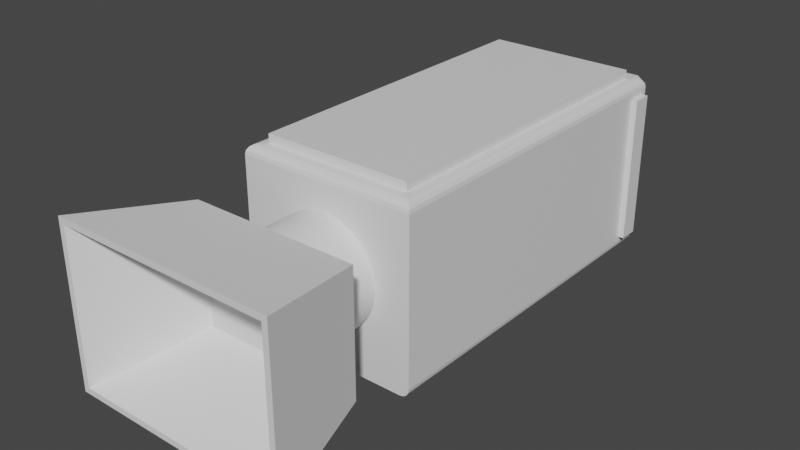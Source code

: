 # Source: FixedCamera.blend  (saved by Blender 3.3.6; exported with 4.5.12 LTS)
import bpy
from mathutils import Matrix  # noqa: F401  (used for matrix-valued properties, if any)

bpy.ops.wm.read_factory_settings(use_empty=True)
scene = bpy.context.scene
scene.name = 'Scene'

# ---- collections
col_collection = bpy.data.collections.new('Collection'); scene.collection.children.link(col_collection)

# ---- materials (node trees are filled in below, after node groups)
mat_material = bpy.data.materials.new('Material')
mat_material.alpha_threshold = 0.0
mat_material.use_transparent_shadow = False
mat_material.roughness = 0.5
mat_material.line_color = (0.0, 0.0, 0.0, 1.0)
mat_material_001 = bpy.data.materials.new('Material.001')
mat_material_001.use_transparent_shadow = False

# ---- material node trees
mat_material.use_nodes = True; mat_material.node_tree.nodes.clear()
_N = mat_material.node_tree.nodes; _L = mat_material.node_tree.links
n0 = _N.new('ShaderNodeOutputMaterial'); n0.name = 'Material Output'; n0.location = (300, 300)
n1 = _N.new('ShaderNodeBsdfPrincipled'); n1.name = 'Principled BSDF'; n1.location = (10, 300)
n1.distribution = 'GGX'
n1.subsurface_method = 'RANDOM_WALK_SKIN'
n1.inputs[3].default_value = 1.45
n1.inputs[27].default_value = (0.0, 0.0, 0.0, 1.0)
n1.inputs[28].default_value = 1.0
_L.new(n1.outputs[0], n0.inputs[0])
n0.is_active_output = True
mat_material_001.use_nodes = True; mat_material_001.node_tree.nodes.clear()
_N = mat_material_001.node_tree.nodes; _L = mat_material_001.node_tree.links
n0 = _N.new('ShaderNodeBsdfPrincipled'); n0.name = 'Principled BSDF'; n0.location = (10, 300)
n0.distribution = 'GGX'
n0.subsurface_method = 'RANDOM_WALK_SKIN'
n0.inputs[3].default_value = 1.45
n0.inputs[27].default_value = (0.0, 0.0, 0.0, 1.0)
n0.inputs[28].default_value = 1.0
n1 = _N.new('ShaderNodeOutputMaterial'); n1.name = 'Material Output'; n1.location = (300, 300)
_L.new(n0.outputs[0], n1.inputs[0])
n1.is_active_output = True

# ---- world
world_world = bpy.data.worlds.new('World'); scene.world = world_world
world_world.use_nodes = True; world_world.node_tree.nodes.clear()
_N = world_world.node_tree.nodes; _L = world_world.node_tree.links
n0 = _N.new('ShaderNodeOutputWorld'); n0.name = 'World Output'; n0.location = (300, 300)
n1 = _N.new('ShaderNodeBackground'); n1.name = 'Background'; n1.location = (10, 300)
n1.inputs[0].default_value = (0.05088, 0.05088, 0.05088, 1.0)
_L.new(n1.outputs[0], n0.inputs[0])
n0.is_active_output = True
world_world.color = (0.05088, 0.05088, 0.05088)
world_world.use_sun_shadow = False
world_world.sun_shadow_jitter_overblur = 0.0

# ---- meshes
me_cube = bpy.data.meshes.new('Cube')
me_cube.from_pydata([(0.4842, 1.077, 0.5785), (0.4842, -1.077, 0.5785), (-0.4842, 1.077, 0.5785), (-0.4842, -1.077, 0.5785), (0.4842, -1.077, 0.633), (-0.4842, -1.077, 0.633), (0.4842, 1.077, 0.633), (-0.4842, 1.077, 0.633), (0.5785, 1.133, -0.4788), (0.5169, 1.171, -0.5785), (0.5738, 1.171, -0.5405), (0.5605, 1.171, -0.5605), (0.5405, 1.171, -0.5738), (0.5169, -1.171, -0.5785), (0.5785, -1.171, -0.5169), (0.5405, -1.171, -0.5738), (0.5605, -1.171, -0.5605), (0.5738, -1.171, -0.5405), (-0.5169, 1.171, -0.5785), (-0.5785, 1.171, -0.5169), (-0.5405, 1.171, -0.5738), (-0.5605, 1.171, -0.5605), (-0.5738, 1.171, -0.5405), (-0.5785, -1.171, -0.5169), (-0.5169, -1.171, -0.5785), (-0.5738, -1.171, -0.5405), (-0.5605, -1.171, -0.5605), (-0.5405, -1.171, -0.5738), (0.5785, -1.171, 0.5169), (0.5169, -1.11, 0.5785), (0.5738, -1.167, 0.5405), (0.5605, -1.153, 0.5605), (0.5405, -1.133, 0.5738), (-0.5169, -1.11, 0.5785), (-0.5785, -1.171, 0.5169), (-0.5405, -1.133, 0.5738), (-0.5605, -1.153, 0.5605), (-0.5738, -1.167, 0.5405), (0.5169, 1.11, 0.5785), (0.5785, 1.133, 0.4788), (0.5169, 1.171, 0.5785), (0.5405, 1.133, 0.5738), (0.5605, 1.153, 0.5605), (0.5738, 1.167, 0.5405), (-0.5785, 1.171, 0.5169), (-0.5169, 1.11, 0.5785), (-0.5169, 1.171, 0.5785), (-0.5738, 1.167, 0.5405), (-0.5605, 1.153, 0.5605), (-0.5405, 1.133, 0.5738), (0.4842, 0.8881, 0.5785), (-0.4842, 0.8881, 0.5785), (0.4842, 0.8881, 0.633), (-0.4842, 0.8881, 0.633), (-0.5169, 0.9658, -0.5785), (-0.5405, 0.9658, -0.5738), (-0.5605, 0.9658, -0.5605), (-0.5738, 0.9658, -0.5405), (-0.5785, 0.9658, -0.5169), (0.5169, 0.915, 0.5785), (0.5405, 0.9345, 0.5738), (0.5605, 0.951, 0.5605), (0.5738, 0.962, 0.5405), (0.5785, 1.004, 0.4788), (-0.5169, 0.915, 0.5785), (-0.5405, 0.9345, 0.5738), (-0.5605, 0.951, 0.5605), (-0.5738, 0.962, 0.5405), (-0.5785, 0.9658, 0.5169), (0.5169, 0.9658, -0.5785), (0.5405, 0.9658, -0.5738), (0.5605, 0.9658, -0.5605), (0.5738, 0.9658, -0.5405), (0.5785, 1.004, -0.4788), (0.5785, 0.9658, 0.5169), (0.5785, 1.171, 0.5169), (0.5785, 1.171, -0.5169), (0.5785, 0.9658, -0.5169), (0.6176, 1.004, 0.4788), (0.6176, 1.133, 0.4788), (0.6176, 1.133, -0.4788), (0.6176, 1.004, -0.4788)], [], [(3, 1, 4, 5), (58, 68, 44, 19), (1, 3, 33, 29), (13, 15, 16, 17, 14, 28, 34, 23, 25, 26, 27, 24), (54, 69, 13, 24), (77, 74, 28, 14), (50, 1, 29, 59), (51, 2, 45, 64), (2, 0, 38, 40, 46, 45), (52, 53, 5, 4), (0, 2, 7, 6), (50, 0, 6, 52), (51, 3, 5, 53), (38, 41, 40), (41, 42, 40), (42, 43, 40), (43, 75, 40), (44, 47, 46), (47, 48, 46), (48, 49, 46), (49, 45, 46), (54, 24, 27, 55), (55, 27, 26, 56), (56, 26, 25, 57), (57, 25, 23, 58), (29, 33, 35, 32), (32, 35, 36, 31), (31, 36, 37, 30), (30, 37, 34, 28), (59, 29, 32, 60), (60, 32, 31, 61), (61, 31, 30, 62), (62, 30, 28, 74), (64, 45, 49, 65), (65, 49, 48, 66), (66, 48, 47, 67), (67, 47, 44, 68), (69, 9, 12, 70), (70, 12, 11, 71), (71, 11, 10, 72), (72, 10, 76, 77), (18, 20, 21, 22, 19, 44, 46, 40, 75, 76, 10, 11, 12, 9), (17, 72, 77, 14), (16, 71, 72, 17), (15, 70, 71, 16), (13, 69, 70, 15), (37, 67, 68, 34), (36, 66, 67, 37), (35, 65, 66, 36), (33, 64, 65, 35), (43, 62, 74, 75), (42, 61, 62, 43), (41, 60, 61, 42), (38, 59, 60, 41), (22, 57, 58, 19), (21, 56, 57, 22), (20, 55, 56, 21), (18, 54, 55, 20), (2, 51, 53, 7), (1, 50, 52, 4), (6, 7, 53, 52), (3, 51, 64, 33), (0, 50, 59, 38), (63, 73, 81, 78), (18, 9, 69, 54), (23, 34, 68, 58), (63, 39, 75, 74), (39, 8, 76, 75), (8, 73, 77, 76), (73, 63, 74, 77), (80, 79, 78, 81), (8, 39, 79, 80), (73, 8, 80, 81), (39, 63, 78, 79)])
me_cube.polygons.foreach_set('material_index', [1, 0, 0, 0, 0, 0, 0, 0, 0, 1, 1, 1, 1, 0, 0, 0, 0, 0, 0, 0, 0, 0, 0, 0, 0, 0, 0, 0, 0, 0, 0, 0, 0, 0, 0, 0, 0, 0, 0, 0, 0, 0, 0, 0, 0, 0, 0, 0, 0, 0, 0, 0, 0, 0, 0, 0, 0, 0, 1, 1, 1, 0, 0, 1, 0, 0, 0, 0, 0, 0, 1, 1, 1, 1])
_uv = me_cube.uv_layers.new(name='UVMap')
_uv.uv.foreach_set('vector', [0.8546, 0.7399, 0.6454, 0.7399, 0.6454, 0.7399, 0.8546, 0.7399, 0.3883, 0.2281, 0.6117, 0.2281, 0.6117, 0.25, 0.3883, 0.25, 0.6454, 0.7399, 0.8546, 0.7399, 0.8617, 0.7434, 0.6383, 0.7434, 0.375, 0.7633, 0.376, 0.7582, 0.3789, 0.7539, 0.3832, 0.751, 0.3883, 0.75, 0.6117, 0.75, 0.6117, 1.0, 0.3883, 1.0, 0.3832, 0.999, 0.3789, 0.9961, 0.376, 0.9918, 0.375, 0.9867, 0.1383, 0.5219, 0.3617, 0.5219, 0.3617, 0.75, 0.1383, 0.75, 0.3883, 0.5219, 0.6117, 0.5219, 0.6117, 0.75, 0.3883, 0.75, 0.6454, 0.5302, 0.6454, 0.7399, 0.6383, 0.7434, 0.6383, 0.5273, 0.8546, 0.5302, 0.8546, 0.5101, 0.8617, 0.5066, 0.8617, 0.5273, 0.8546, 0.5101, 0.6454, 0.5101, 0.6383, 0.5066, 0.6383, 0.5, 0.8617, 0.5, 0.8617, 0.5066, 0.6454, 0.5302, 0.8546, 0.5302, 0.8546, 0.7399, 0.6454, 0.7399, 0.6454, 0.5101, 0.8546, 0.5101, 0.8546, 0.5101, 0.6454, 0.5101, 0.6454, 0.5302, 0.6454, 0.5101, 0.6454, 0.5101, 0.6454, 0.5302, 0.8546, 0.5302, 0.8546, 0.7399, 0.8546, 0.7399, 0.8546, 0.5302, 0.625, 0.5066, 0.624, 0.5041, 0.625, 0.5, 0.624, 0.5041, 0.625, 0.5019, 0.625, 0.5, 0.625, 0.5019, 0.6168, 0.5, 0.625, 0.5, 0.6168, 0.5, 0.6117, 0.5, 0.625, 0.5, 0.6117, 0.25, 0.6168, 0.2495, 0.625, 0.25, 0.6168, 0.2495, 0.6211, 0.25, 0.625, 0.25, 0.6211, 0.25, 0.625, 0.2459, 0.625, 0.25, 0.625, 0.2459, 0.625, 0.2434, 0.625, 0.25, 0.1383, 0.5219, 0.1383, 0.75, 0.1332, 0.75, 0.1332, 0.5219, 0.1332, 0.5219, 0.1332, 0.75, 0.125, 0.75, 0.125, 0.5219, 0.375, 0.2281, 0.375, 0.0, 0.3832, 0.0, 0.3832, 0.2281, 0.3832, 0.2281, 0.3832, 0.0, 0.3883, 0.0, 0.3883, 0.2281, 0.6383, 0.7434, 0.8617, 0.7434, 0.8668, 0.7459, 0.6332, 0.7459, 0.6332, 0.7459, 0.8668, 0.7459, 0.8711, 0.75, 0.6289, 0.75, 0.625, 0.7539, 0.625, 0.9961, 0.6168, 0.999, 0.6168, 0.751, 0.6168, 0.751, 0.6168, 0.999, 0.6117, 1.0, 0.6117, 0.75, 0.6383, 0.5273, 0.6383, 0.7434, 0.6332, 0.7459, 0.6332, 0.5253, 0.6332, 0.5253, 0.6332, 0.7459, 0.625, 0.7481, 0.625, 0.5235, 0.625, 0.5235, 0.625, 0.7481, 0.6168, 0.7495, 0.6168, 0.5223, 0.6168, 0.5223, 0.6168, 0.7495, 0.6117, 0.75, 0.6117, 0.5219, 0.8617, 0.5273, 0.8617, 0.5066, 0.8668, 0.5041, 0.8668, 0.5253, 0.8668, 0.5253, 0.8668, 0.5041, 0.875, 0.5019, 0.875, 0.5235, 0.625, 0.2265, 0.625, 0.2481, 0.6168, 0.2495, 0.6168, 0.2277, 0.6168, 0.2277, 0.6168, 0.2495, 0.6117, 0.25, 0.6117, 0.2281, 0.3617, 0.5219, 0.3617, 0.5, 0.3668, 0.5, 0.3668, 0.5219, 0.3668, 0.5219, 0.3668, 0.5, 0.375, 0.5, 0.375, 0.5219, 0.375, 0.5219, 0.375, 0.5, 0.3832, 0.5, 0.3832, 0.5219, 0.3832, 0.5219, 0.3832, 0.5, 0.3883, 0.5, 0.3883, 0.5219, 0.375, 0.2633, 0.376, 0.2582, 0.3789, 0.2539, 0.3832, 0.251, 0.3883, 0.25, 0.6117, 0.25, 0.625, 0.2633, 0.625, 0.4867, 0.6117, 0.5, 0.3883, 0.5, 0.3832, 0.499, 0.3789, 0.4961, 0.376, 0.4918, 0.375, 0.4867, 0.3832, 0.75, 0.3832, 0.5219, 0.3883, 0.5219, 0.3883, 0.75, 0.375, 0.75, 0.375, 0.5219, 0.3832, 0.5219, 0.3832, 0.75, 0.3668, 0.75, 0.3668, 0.5219, 0.375, 0.5219, 0.375, 0.75, 0.3617, 0.75, 0.3617, 0.5219, 0.3668, 0.5219, 0.3668, 0.75, 0.6168, 0.0005009, 0.6168, 0.2277, 0.6117, 0.2281, 0.6117, 0.0, 0.625, 0.001927, 0.625, 0.2265, 0.6168, 0.2277, 0.6168, 0.0005009, 0.8668, 0.7459, 0.8668, 0.5253, 0.875, 0.5235, 0.875, 0.7481, 0.8617, 0.7434, 0.8617, 0.5273, 0.8668, 0.5253, 0.8668, 0.7459, 0.6168, 0.5005, 0.6168, 0.5223, 0.6117, 0.5219, 0.6117, 0.5, 0.625, 0.5019, 0.625, 0.5235, 0.6168, 0.5223, 0.6168, 0.5005, 0.6332, 0.5041, 0.6332, 0.5253, 0.625, 0.5235, 0.625, 0.5019, 0.6383, 0.5066, 0.6383, 0.5273, 0.6332, 0.5253, 0.6332, 0.5041, 0.3832, 0.25, 0.3832, 0.2281, 0.3883, 0.2281, 0.3883, 0.25, 0.375, 0.25, 0.375, 0.2281, 0.3832, 0.2281, 0.3832, 0.25, 0.1332, 0.5, 0.1332, 0.5219, 0.125, 0.5219, 0.125, 0.5, 0.1383, 0.5, 0.1383, 0.5219, 0.1332, 0.5219, 0.1332, 0.5, 0.8546, 0.5101, 0.8546, 0.5302, 0.8546, 0.5302, 0.8546, 0.5101, 0.6454, 0.7399, 0.6454, 0.5302, 0.6454, 0.5302, 0.6454, 0.7399, 0.6454, 0.5101, 0.8546, 0.5101, 0.8546, 0.5302, 0.6454, 0.5302, 0.8546, 0.7399, 0.8546, 0.5302, 0.8617, 0.5273, 0.8617, 0.7434, 0.6454, 0.5101, 0.6454, 0.5302, 0.6383, 0.5273, 0.6383, 0.5066, 0.6035, 0.5179, 0.3965, 0.5179, 0.3965, 0.5179, 0.6035, 0.5179, 0.1383, 0.5, 0.3617, 0.5, 0.3617, 0.5219, 0.1383, 0.5219, 0.3883, 0.0, 0.6117, 0.0, 0.6117, 0.2281, 0.3883, 0.2281, 0.6035, 0.5179, 0.6035, 0.5041, 0.6117, 0.5, 0.6117, 0.5219, 0.6035, 0.5041, 0.3965, 0.5041, 0.3883, 0.5, 0.6117, 0.5, 0.3965, 0.5041, 0.3965, 0.5179, 0.3883, 0.5219, 0.3883, 0.5, 0.3965, 0.5179, 0.6035, 0.5179, 0.6117, 0.5219, 0.3883, 0.5219, 0.3965, 0.5041, 0.6035, 0.5041, 0.6035, 0.5179, 0.3965, 0.5179, 0.3965, 0.5041, 0.6035, 0.5041, 0.6035, 0.5041, 0.3965, 0.5041, 0.3965, 0.5179, 0.3965, 0.5041, 0.3965, 0.5041, 0.3965, 0.5179, 0.6035, 0.5041, 0.6035, 0.5179, 0.6035, 0.5179, 0.6035, 0.5041])
me_cube.materials.append(mat_material)
me_cube.materials.append(mat_material_001)
me_cube.use_mirror_vertex_groups = False
me_cube.update()
me_cylinder = bpy.data.meshes.new('Cylinder')
me_cylinder.from_pydata([(0.0, 0.2401, 0.35), (0.0, -0.2401, 0.35), (0.01718, 0.2401, 0.3496), (0.01718, -0.2401, 0.3496), (0.03431, 0.2401, 0.3483), (0.03431, -0.2401, 0.3483), (0.05136, 0.2401, 0.3462), (0.05136, -0.2401, 0.3462), (0.06829, 0.2401, 0.3433), (0.06829, -0.2401, 0.3433), (0.08505, 0.2401, 0.3395), (0.08505, -0.2401, 0.3395), (0.1016, 0.2401, 0.335), (0.1016, -0.2401, 0.335), (0.1179, 0.2401, 0.3296), (0.1179, -0.2401, 0.3296), (0.134, 0.2401, 0.3234), (0.134, -0.2401, 0.3234), (0.1497, 0.2401, 0.3164), (0.1497, -0.2401, 0.3164), (0.165, 0.2401, 0.3087), (0.165, -0.2401, 0.3087), (0.18, 0.2401, 0.3002), (0.18, -0.2401, 0.3002), (0.1945, 0.2401, 0.291), (0.1945, -0.2401, 0.291), (0.2085, 0.2401, 0.2811), (0.2085, -0.2401, 0.2811), (0.2221, 0.2401, 0.2706), (0.2221, -0.2401, 0.2706), (0.2351, 0.2401, 0.2594), (0.2351, -0.2401, 0.2594), (0.2475, 0.2401, 0.2475), (0.2475, -0.2401, 0.2475), (0.2594, 0.2401, 0.2351), (0.2594, -0.2401, 0.2351), (0.2706, 0.2401, 0.2221), (0.2706, -0.2401, 0.2221), (0.2811, 0.2401, 0.2085), (0.2811, -0.2401, 0.2085), (0.291, 0.2401, 0.1945), (0.291, -0.2401, 0.1945), (0.3002, 0.2401, 0.18), (0.3002, -0.2401, 0.18), (0.3087, 0.2401, 0.165), (0.3087, -0.2401, 0.165), (0.3164, 0.2401, 0.1497), (0.3164, -0.2401, 0.1497), (0.3234, 0.2401, 0.134), (0.3234, -0.2401, 0.134), (0.3296, 0.2401, 0.1179), (0.3296, -0.2401, 0.1179), (0.335, 0.2401, 0.1016), (0.335, -0.2401, 0.1016), (0.3395, 0.2401, 0.08505), (0.3395, -0.2401, 0.08505), (0.3433, 0.2401, 0.06829), (0.3433, -0.2401, 0.06829), (0.3462, 0.2401, 0.05136), (0.3462, -0.2401, 0.05136), (0.3483, 0.2401, 0.03431), (0.3483, -0.2401, 0.03431), (0.3496, 0.2401, 0.01718), (0.3496, -0.2401, 0.01718), (0.35, 0.2401, 1.05e-08), (0.35, -0.2401, -1.05e-08), (0.3496, 0.2401, -0.01718), (0.3496, -0.2401, -0.01718), (0.3483, 0.2401, -0.03431), (0.3483, -0.2401, -0.03431), (0.3462, 0.2401, -0.05136), (0.3462, -0.2401, -0.05136), (0.3433, 0.2401, -0.06829), (0.3433, -0.2401, -0.06829), (0.3395, 0.2401, -0.08505), (0.3395, -0.2401, -0.08505), (0.335, 0.2401, -0.1016), (0.335, -0.2401, -0.1016), (0.3296, 0.2401, -0.1179), (0.3296, -0.2401, -0.1179), (0.3234, 0.2401, -0.134), (0.3234, -0.2401, -0.134), (0.3164, 0.2401, -0.1497), (0.3164, -0.2401, -0.1497), (0.3087, 0.2401, -0.165), (0.3087, -0.2401, -0.165), (0.3002, 0.2401, -0.18), (0.3002, -0.2401, -0.18), (0.291, 0.2401, -0.1945), (0.291, -0.2401, -0.1945), (0.2811, 0.2401, -0.2085), (0.2811, -0.2401, -0.2085), (0.2706, 0.2401, -0.2221), (0.2706, -0.2401, -0.2221), (0.2594, 0.2401, -0.2351), (0.2594, -0.2401, -0.2351), (0.2475, 0.2401, -0.2475), (0.2475, -0.2401, -0.2475), (0.2351, 0.2401, -0.2594), (0.2351, -0.2401, -0.2594), (0.2221, 0.2401, -0.2706), (0.2221, -0.2401, -0.2706), (0.2085, 0.2401, -0.2811), (0.2085, -0.2401, -0.2811), (0.1945, 0.2401, -0.291), (0.1945, -0.2401, -0.291), (0.18, 0.2401, -0.3002), (0.18, -0.2401, -0.3002), (0.165, 0.2401, -0.3087), (0.165, -0.2401, -0.3087), (0.1497, 0.2401, -0.3164), (0.1497, -0.2401, -0.3164), (0.134, 0.2401, -0.3234), (0.134, -0.2401, -0.3234), (0.1179, 0.2401, -0.3296), (0.1179, -0.2401, -0.3296), (0.1016, 0.2401, -0.335), (0.1016, -0.2401, -0.335), (0.08505, 0.2401, -0.3395), (0.08505, -0.2401, -0.3395), (0.06829, 0.2401, -0.3433), (0.06829, -0.2401, -0.3433), (0.05136, 0.2401, -0.3462), (0.05136, -0.2401, -0.3462), (0.03431, 0.2401, -0.3483), (0.03431, -0.2401, -0.3483), (0.01718, 0.2401, -0.3496), (0.01718, -0.2401, -0.3496), (0.0, 0.2401, -0.35), (0.0, -0.2401, -0.35), (-0.01718, 0.2401, -0.3496), (-0.01718, -0.2401, -0.3496), (-0.03431, 0.2401, -0.3483), (-0.03431, -0.2401, -0.3483), (-0.05136, 0.2401, -0.3462), (-0.05136, -0.2401, -0.3462), (-0.06829, 0.2401, -0.3433), (-0.06829, -0.2401, -0.3433), (-0.08505, 0.2401, -0.3395), (-0.08505, -0.2401, -0.3395), (-0.1016, 0.2401, -0.335), (-0.1016, -0.2401, -0.335), (-0.1179, 0.2401, -0.3296), (-0.1179, -0.2401, -0.3296), (-0.134, 0.2401, -0.3234), (-0.134, -0.2401, -0.3234), (-0.1497, 0.2401, -0.3164), (-0.1497, -0.2401, -0.3164), (-0.165, 0.2401, -0.3087), (-0.165, -0.2401, -0.3087), (-0.18, 0.2401, -0.3002), (-0.18, -0.2401, -0.3002), (-0.1945, 0.2401, -0.291), (-0.1945, -0.2401, -0.291), (-0.2085, 0.2401, -0.2811), (-0.2085, -0.2401, -0.2811), (-0.2221, 0.2401, -0.2706), (-0.2221, -0.2401, -0.2706), (-0.2351, 0.2401, -0.2594), (-0.2351, -0.2401, -0.2594), (-0.2475, 0.2401, -0.2475), (-0.2475, -0.2401, -0.2475), (-0.2594, 0.2401, -0.2351), (-0.2594, -0.2401, -0.2351), (-0.2706, 0.2401, -0.2221), (-0.2706, -0.2401, -0.2221), (-0.2811, 0.2401, -0.2085), (-0.2811, -0.2401, -0.2085), (-0.291, 0.2401, -0.1945), (-0.291, -0.2401, -0.1945), (-0.3002, 0.2401, -0.18), (-0.3002, -0.2401, -0.18), (-0.3087, 0.2401, -0.165), (-0.3087, -0.2401, -0.165), (-0.3164, 0.2401, -0.1497), (-0.3164, -0.2401, -0.1497), (-0.3234, 0.2401, -0.134), (-0.3234, -0.2401, -0.134), (-0.3296, 0.2401, -0.1179), (-0.3296, -0.2401, -0.1179), (-0.335, 0.2401, -0.1016), (-0.335, -0.2401, -0.1016), (-0.3395, 0.2401, -0.08505), (-0.3395, -0.2401, -0.08505), (-0.3433, 0.2401, -0.06829), (-0.3433, -0.2401, -0.06829), (-0.3462, 0.2401, -0.05136), (-0.3462, -0.2401, -0.05136), (-0.3483, 0.2401, -0.03431), (-0.3483, -0.2401, -0.03431), (-0.3496, 0.2401, -0.01718), (-0.3496, -0.2401, -0.01718), (-0.35, 0.2401, 1.05e-08), (-0.35, -0.2401, -1.05e-08), (-0.3496, 0.2401, 0.01718), (-0.3496, -0.2401, 0.01718), (-0.3483, 0.2401, 0.03431), (-0.3483, -0.2401, 0.03431), (-0.3462, 0.2401, 0.05136), (-0.3462, -0.2401, 0.05136), (-0.3433, 0.2401, 0.06829), (-0.3433, -0.2401, 0.06829), (-0.3395, 0.2401, 0.08505), (-0.3395, -0.2401, 0.08505), (-0.335, 0.2401, 0.1016), (-0.335, -0.2401, 0.1016), (-0.3296, 0.2401, 0.1179), (-0.3296, -0.2401, 0.1179), (-0.3234, 0.2401, 0.134), (-0.3234, -0.2401, 0.134), (-0.3164, 0.2401, 0.1497), (-0.3164, -0.2401, 0.1497), (-0.3087, 0.2401, 0.165), (-0.3087, -0.2401, 0.165), (-0.3002, 0.2401, 0.18), (-0.3002, -0.2401, 0.18), (-0.291, 0.2401, 0.1945), (-0.291, -0.2401, 0.1945), (-0.2811, 0.2401, 0.2085), (-0.2811, -0.2401, 0.2085), (-0.2706, 0.2401, 0.2221), (-0.2706, -0.2401, 0.2221), (-0.2594, 0.2401, 0.2351), (-0.2594, -0.2401, 0.2351), (-0.2475, 0.2401, 0.2475), (-0.2475, -0.2401, 0.2475), (-0.2351, 0.2401, 0.2594), (-0.2351, -0.2401, 0.2594), (-0.2221, 0.2401, 0.2706), (-0.2221, -0.2401, 0.2706), (-0.2085, 0.2401, 0.2811), (-0.2085, -0.2401, 0.2811), (-0.1945, 0.2401, 0.291), (-0.1945, -0.2401, 0.291), (-0.18, 0.2401, 0.3002), (-0.18, -0.2401, 0.3002), (-0.165, 0.2401, 0.3087), (-0.165, -0.2401, 0.3087), (-0.1497, 0.2401, 0.3164), (-0.1497, -0.2401, 0.3164), (-0.134, 0.2401, 0.3234), (-0.134, -0.2401, 0.3234), (-0.1179, 0.2401, 0.3296), (-0.1179, -0.2401, 0.3296), (-0.1016, 0.2401, 0.335), (-0.1016, -0.2401, 0.335), (-0.08505, 0.2401, 0.3395), (-0.08505, -0.2401, 0.3395), (-0.06829, 0.2401, 0.3433), (-0.06829, -0.2401, 0.3433), (-0.05136, 0.2401, 0.3462), (-0.05136, -0.2401, 0.3462), (-0.03431, 0.2401, 0.3483), (-0.03431, -0.2401, 0.3483), (-0.01718, 0.2401, 0.3496), (-0.01718, -0.2401, 0.3496)], [], [(0, 1, 3, 2), (2, 3, 5, 4), (4, 5, 7, 6), (6, 7, 9, 8), (8, 9, 11, 10), (10, 11, 13, 12), (12, 13, 15, 14), (14, 15, 17, 16), (16, 17, 19, 18), (18, 19, 21, 20), (20, 21, 23, 22), (22, 23, 25, 24), (24, 25, 27, 26), (26, 27, 29, 28), (28, 29, 31, 30), (30, 31, 33, 32), (32, 33, 35, 34), (34, 35, 37, 36), (36, 37, 39, 38), (38, 39, 41, 40), (40, 41, 43, 42), (42, 43, 45, 44), (44, 45, 47, 46), (46, 47, 49, 48), (48, 49, 51, 50), (50, 51, 53, 52), (52, 53, 55, 54), (54, 55, 57, 56), (56, 57, 59, 58), (58, 59, 61, 60), (60, 61, 63, 62), (62, 63, 65, 64), (64, 65, 67, 66), (66, 67, 69, 68), (68, 69, 71, 70), (70, 71, 73, 72), (72, 73, 75, 74), (74, 75, 77, 76), (76, 77, 79, 78), (78, 79, 81, 80), (80, 81, 83, 82), (82, 83, 85, 84), (84, 85, 87, 86), (86, 87, 89, 88), (88, 89, 91, 90), (90, 91, 93, 92), (92, 93, 95, 94), (94, 95, 97, 96), (96, 97, 99, 98), (98, 99, 101, 100), (100, 101, 103, 102), (102, 103, 105, 104), (104, 105, 107, 106), (106, 107, 109, 108), (108, 109, 111, 110), (110, 111, 113, 112), (112, 113, 115, 114), (114, 115, 117, 116), (116, 117, 119, 118), (118, 119, 121, 120), (120, 121, 123, 122), (122, 123, 125, 124), (124, 125, 127, 126), (126, 127, 129, 128), (128, 129, 131, 130), (130, 131, 133, 132), (132, 133, 135, 134), (134, 135, 137, 136), (136, 137, 139, 138), (138, 139, 141, 140), (140, 141, 143, 142), (142, 143, 145, 144), (144, 145, 147, 146), (146, 147, 149, 148), (148, 149, 151, 150), (150, 151, 153, 152), (152, 153, 155, 154), (154, 155, 157, 156), (156, 157, 159, 158), (158, 159, 161, 160), (160, 161, 163, 162), (162, 163, 165, 164), (164, 165, 167, 166), (166, 167, 169, 168), (168, 169, 171, 170), (170, 171, 173, 172), (172, 173, 175, 174), (174, 175, 177, 176), (176, 177, 179, 178), (178, 179, 181, 180), (180, 181, 183, 182), (182, 183, 185, 184), (184, 185, 187, 186), (186, 187, 189, 188), (188, 189, 191, 190), (190, 191, 193, 192), (192, 193, 195, 194), (194, 195, 197, 196), (196, 197, 199, 198), (198, 199, 201, 200), (200, 201, 203, 202), (202, 203, 205, 204), (204, 205, 207, 206), (206, 207, 209, 208), (208, 209, 211, 210), (210, 211, 213, 212), (212, 213, 215, 214), (214, 215, 217, 216), (216, 217, 219, 218), (218, 219, 221, 220), (220, 221, 223, 222), (222, 223, 225, 224), (224, 225, 227, 226), (226, 227, 229, 228), (228, 229, 231, 230), (230, 231, 233, 232), (232, 233, 235, 234), (234, 235, 237, 236), (236, 237, 239, 238), (238, 239, 241, 240), (240, 241, 243, 242), (242, 243, 245, 244), (244, 245, 247, 246), (246, 247, 249, 248), (248, 249, 251, 250), (250, 251, 253, 252), (3, 1, 255, 253, 251, 249, 247, 245, 243, 241, 239, 237, 235, 233, 231, 229, 227, 225, 223, 221, 219, 217, 215, 213, 211, 209, 207, 205, 203, 201, 199, 197, 195, 193, 191, 189, 187, 185, 183, 181, 179, 177, 175, 173, 171, 169, 167, 165, 163, 161, 159, 157, 155, 153, 151, 149, 147, 145, 143, 141, 139, 137, 135, 133, 131, 129, 127, 125, 123, 121, 119, 117, 115, 113, 111, 109, 107, 105, 103, 101, 99, 97, 95, 93, 91, 89, 87, 85, 83, 81, 79, 77, 75, 73, 71, 69, 67, 65, 63, 61, 59, 57, 55, 53, 51, 49, 47, 45, 43, 41, 39, 37, 35, 33, 31, 29, 27, 25, 23, 21, 19, 17, 15, 13, 11, 9, 7, 5), (252, 253, 255, 254), (254, 255, 1, 0), (0, 2, 4, 6, 8, 10, 12, 14, 16, 18, 20, 22, 24, 26, 28, 30, 32, 34, 36, 38, 40, 42, 44, 46, 48, 50, 52, 54, 56, 58, 60, 62, 64, 66, 68, 70, 72, 74, 76, 78, 80, 82, 84, 86, 88, 90, 92, 94, 96, 98, 100, 102, 104, 106, 108, 110, 112, 114, 116, 118, 120, 122, 124, 126, 128, 130, 132, 134, 136, 138, 140, 142, 144, 146, 148, 150, 152, 154, 156, 158, 160, 162, 164, 166, 168, 170, 172, 174, 176, 178, 180, 182, 184, 186, 188, 190, 192, 194, 196, 198, 200, 202, 204, 206, 208, 210, 212, 214, 216, 218, 220, 222, 224, 226, 228, 230, 232, 234, 236, 238, 240, 242, 244, 246, 248, 250, 252, 254)])
_uv = me_cylinder.uv_layers.new(name='UVMap')
_uv.uv.foreach_set('vector', [1.0, 0.5, 1.0, 1.0, 0.9922, 1.0, 0.9922, 0.5, 0.9922, 0.5, 0.9922, 1.0, 0.9844, 1.0, 0.9844, 0.5, 0.9844, 0.5, 0.9844, 1.0, 0.9766, 1.0, 0.9766, 0.5, 0.9766, 0.5, 0.9766, 1.0, 0.9688, 1.0, 0.9688, 0.5, 0.9688, 0.5, 0.9688, 1.0, 0.9609, 1.0, 0.9609, 0.5, 0.9609, 0.5, 0.9609, 1.0, 0.9531, 1.0, 0.9531, 0.5, 0.9531, 0.5, 0.9531, 1.0, 0.9453, 1.0, 0.9453, 0.5, 0.9453, 0.5, 0.9453, 1.0, 0.9375, 1.0, 0.9375, 0.5, 0.9375, 0.5, 0.9375, 1.0, 0.9297, 1.0, 0.9297, 0.5, 0.9297, 0.5, 0.9297, 1.0, 0.9219, 1.0, 0.9219, 0.5, 0.9219, 0.5, 0.9219, 1.0, 0.9141, 1.0, 0.9141, 0.5, 0.9141, 0.5, 0.9141, 1.0, 0.9062, 1.0, 0.9062, 0.5, 0.9062, 0.5, 0.9062, 1.0, 0.8984, 1.0, 0.8984, 0.5, 0.8984, 0.5, 0.8984, 1.0, 0.8906, 1.0, 0.8906, 0.5, 0.8906, 0.5, 0.8906, 1.0, 0.8828, 1.0, 0.8828, 0.5, 0.8828, 0.5, 0.8828, 1.0, 0.875, 1.0, 0.875, 0.5, 0.875, 0.5, 0.875, 1.0, 0.8672, 1.0, 0.8672, 0.5, 0.8672, 0.5, 0.8672, 1.0, 0.8594, 1.0, 0.8594, 0.5, 0.8594, 0.5, 0.8594, 1.0, 0.8516, 1.0, 0.8516, 0.5, 0.8516, 0.5, 0.8516, 1.0, 0.8438, 1.0, 0.8438, 0.5, 0.8438, 0.5, 0.8438, 1.0, 0.8359, 1.0, 0.8359, 0.5, 0.8359, 0.5, 0.8359, 1.0, 0.8281, 1.0, 0.8281, 0.5, 0.8281, 0.5, 0.8281, 1.0, 0.8203, 1.0, 0.8203, 0.5, 0.8203, 0.5, 0.8203, 1.0, 0.8125, 1.0, 0.8125, 0.5, 0.8125, 0.5, 0.8125, 1.0, 0.8047, 1.0, 0.8047, 0.5, 0.8047, 0.5, 0.8047, 1.0, 0.7969, 1.0, 0.7969, 0.5, 0.7969, 0.5, 0.7969, 1.0, 0.7891, 1.0, 0.7891, 0.5, 0.7891, 0.5, 0.7891, 1.0, 0.7812, 1.0, 0.7812, 0.5, 0.7812, 0.5, 0.7812, 1.0, 0.7734, 1.0, 0.7734, 0.5, 0.7734, 0.5, 0.7734, 1.0, 0.7656, 1.0, 0.7656, 0.5, 0.7656, 0.5, 0.7656, 1.0, 0.7578, 1.0, 0.7578, 0.5, 0.7578, 0.5, 0.7578, 1.0, 0.75, 1.0, 0.75, 0.5, 0.75, 0.5, 0.75, 1.0, 0.7422, 1.0, 0.7422, 0.5, 0.7422, 0.5, 0.7422, 1.0, 0.7344, 1.0, 0.7344, 0.5, 0.7344, 0.5, 0.7344, 1.0, 0.7266, 1.0, 0.7266, 0.5, 0.7266, 0.5, 0.7266, 1.0, 0.7188, 1.0, 0.7188, 0.5, 0.7188, 0.5, 0.7188, 1.0, 0.7109, 1.0, 0.7109, 0.5, 0.7109, 0.5, 0.7109, 1.0, 0.7031, 1.0, 0.7031, 0.5, 0.7031, 0.5, 0.7031, 1.0, 0.6953, 1.0, 0.6953, 0.5, 0.6953, 0.5, 0.6953, 1.0, 0.6875, 1.0, 0.6875, 0.5, 0.6875, 0.5, 0.6875, 1.0, 0.6797, 1.0, 0.6797, 0.5, 0.6797, 0.5, 0.6797, 1.0, 0.6719, 1.0, 0.6719, 0.5, 0.6719, 0.5, 0.6719, 1.0, 0.6641, 1.0, 0.6641, 0.5, 0.6641, 0.5, 0.6641, 1.0, 0.6562, 1.0, 0.6562, 0.5, 0.6562, 0.5, 0.6562, 1.0, 0.6484, 1.0, 0.6484, 0.5, 0.6484, 0.5, 0.6484, 1.0, 0.6406, 1.0, 0.6406, 0.5, 0.6406, 0.5, 0.6406, 1.0, 0.6328, 1.0, 0.6328, 0.5, 0.6328, 0.5, 0.6328, 1.0, 0.625, 1.0, 0.625, 0.5, 0.625, 0.5, 0.625, 1.0, 0.6172, 1.0, 0.6172, 0.5, 0.6172, 0.5, 0.6172, 1.0, 0.6094, 1.0, 0.6094, 0.5, 0.6094, 0.5, 0.6094, 1.0, 0.6016, 1.0, 0.6016, 0.5, 0.6016, 0.5, 0.6016, 1.0, 0.5938, 1.0, 0.5938, 0.5, 0.5938, 0.5, 0.5938, 1.0, 0.5859, 1.0, 0.5859, 0.5, 0.5859, 0.5, 0.5859, 1.0, 0.5781, 1.0, 0.5781, 0.5, 0.5781, 0.5, 0.5781, 1.0, 0.5703, 1.0, 0.5703, 0.5, 0.5703, 0.5, 0.5703, 1.0, 0.5625, 1.0, 0.5625, 0.5, 0.5625, 0.5, 0.5625, 1.0, 0.5547, 1.0, 0.5547, 0.5, 0.5547, 0.5, 0.5547, 1.0, 0.5469, 1.0, 0.5469, 0.5, 0.5469, 0.5, 0.5469, 1.0, 0.5391, 1.0, 0.5391, 0.5, 0.5391, 0.5, 0.5391, 1.0, 0.5312, 1.0, 0.5312, 0.5, 0.5312, 0.5, 0.5312, 1.0, 0.5234, 1.0, 0.5234, 0.5, 0.5234, 0.5, 0.5234, 1.0, 0.5156, 1.0, 0.5156, 0.5, 0.5156, 0.5, 0.5156, 1.0, 0.5078, 1.0, 0.5078, 0.5, 0.5078, 0.5, 0.5078, 1.0, 0.5, 1.0, 0.5, 0.5, 0.5, 0.5, 0.5, 1.0, 0.4922, 1.0, 0.4922, 0.5, 0.4922, 0.5, 0.4922, 1.0, 0.4844, 1.0, 0.4844, 0.5, 0.4844, 0.5, 0.4844, 1.0, 0.4766, 1.0, 0.4766, 0.5, 0.4766, 0.5, 0.4766, 1.0, 0.4688, 1.0, 0.4688, 0.5, 0.4688, 0.5, 0.4688, 1.0, 0.4609, 1.0, 0.4609, 0.5, 0.4609, 0.5, 0.4609, 1.0, 0.4531, 1.0, 0.4531, 0.5, 0.4531, 0.5, 0.4531, 1.0, 0.4453, 1.0, 0.4453, 0.5, 0.4453, 0.5, 0.4453, 1.0, 0.4375, 1.0, 0.4375, 0.5, 0.4375, 0.5, 0.4375, 1.0, 0.4297, 1.0, 0.4297, 0.5, 0.4297, 0.5, 0.4297, 1.0, 0.4219, 1.0, 0.4219, 0.5, 0.4219, 0.5, 0.4219, 1.0, 0.4141, 1.0, 0.4141, 0.5, 0.4141, 0.5, 0.4141, 1.0, 0.4062, 1.0, 0.4062, 0.5, 0.4062, 0.5, 0.4062, 1.0, 0.3984, 1.0, 0.3984, 0.5, 0.3984, 0.5, 0.3984, 1.0, 0.3906, 1.0, 0.3906, 0.5, 0.3906, 0.5, 0.3906, 1.0, 0.3828, 1.0, 0.3828, 0.5, 0.3828, 0.5, 0.3828, 1.0, 0.375, 1.0, 0.375, 0.5, 0.375, 0.5, 0.375, 1.0, 0.3672, 1.0, 0.3672, 0.5, 0.3672, 0.5, 0.3672, 1.0, 0.3594, 1.0, 0.3594, 0.5, 0.3594, 0.5, 0.3594, 1.0, 0.3516, 1.0, 0.3516, 0.5, 0.3516, 0.5, 0.3516, 1.0, 0.3438, 1.0, 0.3438, 0.5, 0.3438, 0.5, 0.3438, 1.0, 0.3359, 1.0, 0.3359, 0.5, 0.3359, 0.5, 0.3359, 1.0, 0.3281, 1.0, 0.3281, 0.5, 0.3281, 0.5, 0.3281, 1.0, 0.3203, 1.0, 0.3203, 0.5, 0.3203, 0.5, 0.3203, 1.0, 0.3125, 1.0, 0.3125, 0.5, 0.3125, 0.5, 0.3125, 1.0, 0.3047, 1.0, 0.3047, 0.5, 0.3047, 0.5, 0.3047, 1.0, 0.2969, 1.0, 0.2969, 0.5, 0.2969, 0.5, 0.2969, 1.0, 0.2891, 1.0, 0.2891, 0.5, 0.2891, 0.5, 0.2891, 1.0, 0.2812, 1.0, 0.2812, 0.5, 0.2812, 0.5, 0.2812, 1.0, 0.2734, 1.0, 0.2734, 0.5, 0.2734, 0.5, 0.2734, 1.0, 0.2656, 1.0, 0.2656, 0.5, 0.2656, 0.5, 0.2656, 1.0, 0.2578, 1.0, 0.2578, 0.5, 0.2578, 0.5, 0.2578, 1.0, 0.25, 1.0, 0.25, 0.5, 0.25, 0.5, 0.25, 1.0, 0.2422, 1.0, 0.2422, 0.5, 0.2422, 0.5, 0.2422, 1.0, 0.2344, 1.0, 0.2344, 0.5, 0.2344, 0.5, 0.2344, 1.0, 0.2266, 1.0, 0.2266, 0.5, 0.2266, 0.5, 0.2266, 1.0, 0.2188, 1.0, 0.2188, 0.5, 0.2188, 0.5, 0.2188, 1.0, 0.2109, 1.0, 0.2109, 0.5, 0.2109, 0.5, 0.2109, 1.0, 0.2031, 1.0, 0.2031, 0.5, 0.2031, 0.5, 0.2031, 1.0, 0.1953, 1.0, 0.1953, 0.5, 0.1953, 0.5, 0.1953, 1.0, 0.1875, 1.0, 0.1875, 0.5, 0.1875, 0.5, 0.1875, 1.0, 0.1797, 1.0, 0.1797, 0.5, 0.1797, 0.5, 0.1797, 1.0, 0.1719, 1.0, 0.1719, 0.5, 0.1719, 0.5, 0.1719, 1.0, 0.1641, 1.0, 0.1641, 0.5, 0.1641, 0.5, 0.1641, 1.0, 0.1562, 1.0, 0.1562, 0.5, 0.1562, 0.5, 0.1562, 1.0, 0.1484, 1.0, 0.1484, 0.5, 0.1484, 0.5, 0.1484, 1.0, 0.1406, 1.0, 0.1406, 0.5, 0.1406, 0.5, 0.1406, 1.0, 0.1328, 1.0, 0.1328, 0.5, 0.1328, 0.5, 0.1328, 1.0, 0.125, 1.0, 0.125, 0.5, 0.125, 0.5, 0.125, 1.0, 0.1172, 1.0, 0.1172, 0.5, 0.1172, 0.5, 0.1172, 1.0, 0.1094, 1.0, 0.1094, 0.5, 0.1094, 0.5, 0.1094, 1.0, 0.1016, 1.0, 0.1016, 0.5, 0.1016, 0.5, 0.1016, 1.0, 0.09375, 1.0, 0.09375, 0.5, 0.09375, 0.5, 0.09375, 1.0, 0.08594, 1.0, 0.08594, 0.5, 0.08594, 0.5, 0.08594, 1.0, 0.07812, 1.0, 0.07812, 0.5, 0.07812, 0.5, 0.07812, 1.0, 0.07031, 1.0, 0.07031, 0.5, 0.07031, 0.5, 0.07031, 1.0, 0.0625, 1.0, 0.0625, 0.5, 0.0625, 0.5, 0.0625, 1.0, 0.05469, 1.0, 0.05469, 0.5, 0.05469, 0.5, 0.05469, 1.0, 0.04688, 1.0, 0.04688, 0.5, 0.04688, 0.5, 0.04688, 1.0, 0.03906, 1.0, 0.03906, 0.5, 0.03906, 0.5, 0.03906, 1.0, 0.03125, 1.0, 0.03125, 0.5, 0.03125, 0.5, 0.03125, 1.0, 0.02344, 1.0, 0.02344, 0.5, 0.02344, 0.5, 0.02344, 1.0, 0.01562, 1.0, 0.01562, 0.5, 0.2618, 0.4897, 0.25, 0.49, 0.2382, 0.4897, 0.2265, 0.4888, 0.2148, 0.4874, 0.2032, 0.4854, 0.1917, 0.4828, 0.1803, 0.4797, 0.1691, 0.476, 0.1582, 0.4717, 0.1474, 0.467, 0.1369, 0.4617, 0.1266, 0.4559, 0.1167, 0.4496, 0.107, 0.4428, 0.09775, 0.4355, 0.08883, 0.4278, 0.08029, 0.4197, 0.07217, 0.4112, 0.06448, 0.4023, 0.05723, 0.393, 0.05045, 0.3833, 0.04415, 0.3734, 0.03834, 0.3631, 0.03304, 0.3526, 0.02827, 0.3418, 0.02403, 0.3309, 0.02033, 0.3197, 0.01719, 0.3083, 0.01461, 0.2968, 0.0126, 0.2852, 0.01116, 0.2735, 0.01029, 0.2618, 0.01, 0.25, 0.01029, 0.2382, 0.01116, 0.2265, 0.0126, 0.2148, 0.01461, 0.2032, 0.01719, 0.1917, 0.02033, 0.1803, 0.02403, 0.1691, 0.02827, 0.1582, 0.03304, 0.1474, 0.03834, 0.1369, 0.04415, 0.1266, 0.05045, 0.1167, 0.05723, 0.107, 0.06448, 0.09775, 0.07217, 0.08883, 0.08029, 0.08029, 0.08883, 0.07217, 0.09775, 0.06448, 0.107, 0.05723, 0.1167, 0.05045, 0.1266, 0.04415, 0.1369, 0.03834, 0.1474, 0.03304, 0.1582, 0.02827, 0.1691, 0.02403, 0.1803, 0.02033, 0.1917, 0.01719, 0.2032, 0.01461, 0.2148, 0.0126, 0.2265, 0.01116, 0.2382, 0.01029, 0.25, 0.01, 0.2618, 0.01029, 0.2735, 0.01116, 0.2852, 0.0126, 0.2968, 0.01461, 0.3083, 0.01719, 0.3197, 0.02033, 0.3309, 0.02403, 0.3418, 0.02827, 0.3526, 0.03304, 0.3631, 0.03834, 0.3734, 0.04415, 0.3833, 0.05045, 0.393, 0.05723, 0.4023, 0.06448, 0.4112, 0.07217, 0.4197, 0.08029, 0.4278, 0.08883, 0.4355, 0.09775, 0.4428, 0.107, 0.4496, 0.1167, 0.4559, 0.1266, 0.4617, 0.1369, 0.467, 0.1474, 0.4717, 0.1582, 0.476, 0.1691, 0.4797, 0.1803, 0.4828, 0.1917, 0.4854, 0.2032, 0.4874, 0.2148, 0.4888, 0.2265, 0.4897, 0.2382, 0.49, 0.25, 0.4897, 0.2618, 0.4888, 0.2735, 0.4874, 0.2852, 0.4854, 0.2968, 0.4828, 0.3083, 0.4797, 0.3197, 0.476, 0.3309, 0.4717, 0.3418, 0.467, 0.3526, 0.4617, 0.3631, 0.4559, 0.3734, 0.4496, 0.3833, 0.4428, 0.393, 0.4355, 0.4023, 0.4278, 0.4112, 0.4197, 0.4197, 0.4112, 0.4278, 0.4023, 0.4355, 0.393, 0.4428, 0.3833, 0.4496, 0.3734, 0.4559, 0.3631, 0.4617, 0.3526, 0.467, 0.3418, 0.4717, 0.3309, 0.476, 0.3197, 0.4797, 0.3083, 0.4828, 0.2968, 0.4854, 0.2852, 0.4874, 0.2735, 0.4888, 0.01562, 0.5, 0.01562, 1.0, 0.007812, 1.0, 0.007812, 0.5, 0.007812, 0.5, 0.007812, 1.0, 0.0, 1.0, 0.0, 0.5, 0.75, 0.49, 0.7618, 0.4897, 0.7735, 0.4888, 0.7852, 0.4874, 0.7968, 0.4854, 0.8083, 0.4828, 0.8197, 0.4797, 0.8309, 0.476, 0.8418, 0.4717, 0.8526, 0.467, 0.8631, 0.4617, 0.8734, 0.4559, 0.8833, 0.4496, 0.893, 0.4428, 0.9023, 0.4355, 0.9112, 0.4278, 0.9197, 0.4197, 0.9278, 0.4112, 0.9355, 0.4023, 0.9428, 0.393, 0.9496, 0.3833, 0.9559, 0.3734, 0.9617, 0.3631, 0.967, 0.3526, 0.9717, 0.3418, 0.976, 0.3309, 0.9797, 0.3197, 0.9828, 0.3083, 0.9854, 0.2968, 0.9874, 0.2852, 0.9888, 0.2735, 0.9897, 0.2618, 0.99, 0.25, 0.9897, 0.2382, 0.9888, 0.2265, 0.9874, 0.2148, 0.9854, 0.2032, 0.9828, 0.1917, 0.9797, 0.1803, 0.976, 0.1691, 0.9717, 0.1582, 0.967, 0.1474, 0.9617, 0.1369, 0.9559, 0.1266, 0.9496, 0.1167, 0.9428, 0.107, 0.9355, 0.09775, 0.9278, 0.08883, 0.9197, 0.08029, 0.9112, 0.07217, 0.9023, 0.06448, 0.893, 0.05723, 0.8833, 0.05045, 0.8734, 0.04415, 0.8631, 0.03834, 0.8526, 0.03304, 0.8418, 0.02827, 0.8309, 0.02403, 0.8197, 0.02033, 0.8083, 0.01719, 0.7968, 0.01461, 0.7852, 0.0126, 0.7735, 0.01116, 0.7618, 0.01029, 0.75, 0.01, 0.7382, 0.01029, 0.7265, 0.01116, 0.7148, 0.0126, 0.7032, 0.01461, 0.6917, 0.01719, 0.6803, 0.02033, 0.6691, 0.02403, 0.6582, 0.02827, 0.6474, 0.03304, 0.6369, 0.03834, 0.6266, 0.04415, 0.6167, 0.05045, 0.607, 0.05723, 0.5977, 0.06448, 0.5888, 0.07217, 0.5803, 0.08029, 0.5722, 0.08883, 0.5645, 0.09775, 0.5572, 0.107, 0.5504, 0.1167, 0.5441, 0.1266, 0.5383, 0.1369, 0.533, 0.1474, 0.5283, 0.1582, 0.524, 0.1691, 0.5203, 0.1803, 0.5172, 0.1917, 0.5146, 0.2032, 0.5126, 0.2148, 0.5112, 0.2265, 0.5103, 0.2382, 0.51, 0.25, 0.5103, 0.2618, 0.5112, 0.2735, 0.5126, 0.2852, 0.5146, 0.2968, 0.5172, 0.3083, 0.5203, 0.3197, 0.524, 0.3309, 0.5283, 0.3418, 0.533, 0.3526, 0.5383, 0.3631, 0.5441, 0.3734, 0.5504, 0.3833, 0.5572, 0.393, 0.5645, 0.4023, 0.5722, 0.4112, 0.5803, 0.4197, 0.5888, 0.4278, 0.5977, 0.4355, 0.607, 0.4428, 0.6167, 0.4496, 0.6266, 0.4559, 0.6369, 0.4617, 0.6474, 0.467, 0.6582, 0.4717, 0.6691, 0.476, 0.6803, 0.4797, 0.6917, 0.4828, 0.7032, 0.4854, 0.7148, 0.4874, 0.7265, 0.4888, 0.7382, 0.4897])
me_cylinder.update()
me_cube_001 = bpy.data.meshes.new('Cube.001')
me_cube_001.from_pydata([(-0.6853, -0.3601, -0.4805), (-0.6853, -0.3601, 0.4805), (-0.5463, 0.3601, -0.3915), (-0.5463, 0.3601, 0.3915), (0.6853, -0.3601, -0.4805), (0.6853, -0.3601, 0.4805), (0.5463, 0.3601, -0.3915), (0.5463, 0.3601, 0.3915), (-0.7228, -0.3601, -0.518), (-0.7228, -0.3601, 0.518), (0.7228, -0.3601, 0.518), (0.7228, -0.3601, -0.518), (-0.3284, 0.2063, -0.2303), (-0.3284, 0.2063, 0.2303), (0.3284, 0.2063, 0.2303), (0.3284, 0.2063, -0.2303)], [], [(8, 9, 3, 2), (2, 3, 7, 6), (6, 7, 10, 11), (1, 0, 12, 13), (2, 6, 11, 8), (7, 3, 9, 10), (0, 1, 9, 8), (5, 4, 11, 10), (4, 0, 8, 11), (1, 5, 10, 9), (15, 14, 13, 12), (5, 1, 13, 14), (4, 5, 14, 15), (0, 4, 15, 12)])
_uv = me_cube_001.uv_layers.new(name='UVMap')
_uv.uv.foreach_set('vector', [0.375, 0.0, 0.625, 0.0, 0.625, 0.25, 0.375, 0.25, 0.375, 0.25, 0.625, 0.25, 0.625, 0.5, 0.375, 0.5, 0.375, 0.5, 0.625, 0.5, 0.625, 0.75, 0.375, 0.75, 0.616, 0.9935, 0.384, 0.9935, 0.384, 0.9935, 0.616, 0.9935, 0.125, 0.5, 0.375, 0.5, 0.375, 0.75, 0.125, 0.75, 0.625, 0.5, 0.875, 0.5, 0.875, 0.75, 0.625, 0.75, 0.384, 0.9935, 0.616, 0.9935, 0.625, 1.0, 0.375, 1.0, 0.616, 0.7565, 0.384, 0.7565, 0.375, 0.75, 0.625, 0.75, 0.384, 0.7565, 0.384, 0.9935, 0.375, 1.0, 0.375, 0.75, 0.616, 0.9935, 0.616, 0.7565, 0.625, 0.75, 0.625, 1.0, 0.384, 0.7565, 0.616, 0.7565, 0.616, 0.9935, 0.384, 0.9935, 0.616, 0.7565, 0.616, 0.9935, 0.616, 0.9935, 0.616, 0.7565, 0.384, 0.7565, 0.616, 0.7565, 0.616, 0.7565, 0.384, 0.7565, 0.384, 0.9935, 0.384, 0.7565, 0.384, 0.7565, 0.384, 0.9935])
me_cube_001.update()

# ---- objects
ob_cube = bpy.data.objects.new('Cube', me_cube)
ob_cylinder = bpy.data.objects.new('Cylinder', me_cylinder)
ob_cube_001 = bpy.data.objects.new('Cube.001', me_cube_001)

# ---- transforms, parenting, visibility, modifiers, constraints
ob_cube.location = (0.0, 0.0, 0.0)
ob_cube.lock_rotations_4d = False
ob_cube.empty_display_type = 'ARROWS'
ob_cube.lineart.crease_threshold = 0.0
ob_cylinder.location = (0.0, -1.354, 0.0)
ob_cube_001.location = (0.0, -1.907, 0.0)

# ---- collection membership
col_collection.objects.link(ob_cube)
col_collection.objects.link(ob_cylinder)
col_collection.objects.link(ob_cube_001)

# ---- scene / render settings (as saved in the file)
scene.frame_start = 1; scene.frame_end = 250; scene.frame_set(1)
scene.render.engine = 'BLENDER_EEVEE_NEXT'
scene.cycles.sampling_pattern = 'TABULATED_SOBOL'
scene.cycles.use_light_tree = False
scene.view_settings.view_transform = 'Filmic'
bpy.context.view_layer.update()

# ---- added for rendering (the .blend has no active camera and no usable light): camera, sun
cam_auto = bpy.data.cameras.new('AutoCamera')
cam_auto.lens = 50.0
cam_auto.sensor_width = 36.0
cam_auto.clip_end = 1000.0
ob_auto_camera = bpy.data.objects.new('AutoCamera', cam_auto)
scene.collection.objects.link(ob_auto_camera)
ob_auto_camera.location = (3.6285, -4.90219, 2.93003)
ob_auto_camera.rotation_euler = (1.09748, -7.21219e-08, 0.694738)
scene.camera = ob_auto_camera
light_auto_sun = bpy.data.lights.new('AutoSun', 'SUN')
light_auto_sun.energy = 3.0
light_auto_sun.angle = 0.0523599
ob_auto_sun = bpy.data.objects.new('AutoSun', light_auto_sun)
scene.collection.objects.link(ob_auto_sun)
ob_auto_sun.rotation_euler = (0.872665, 0.174533, 0.523599)
bpy.context.view_layer.update()
